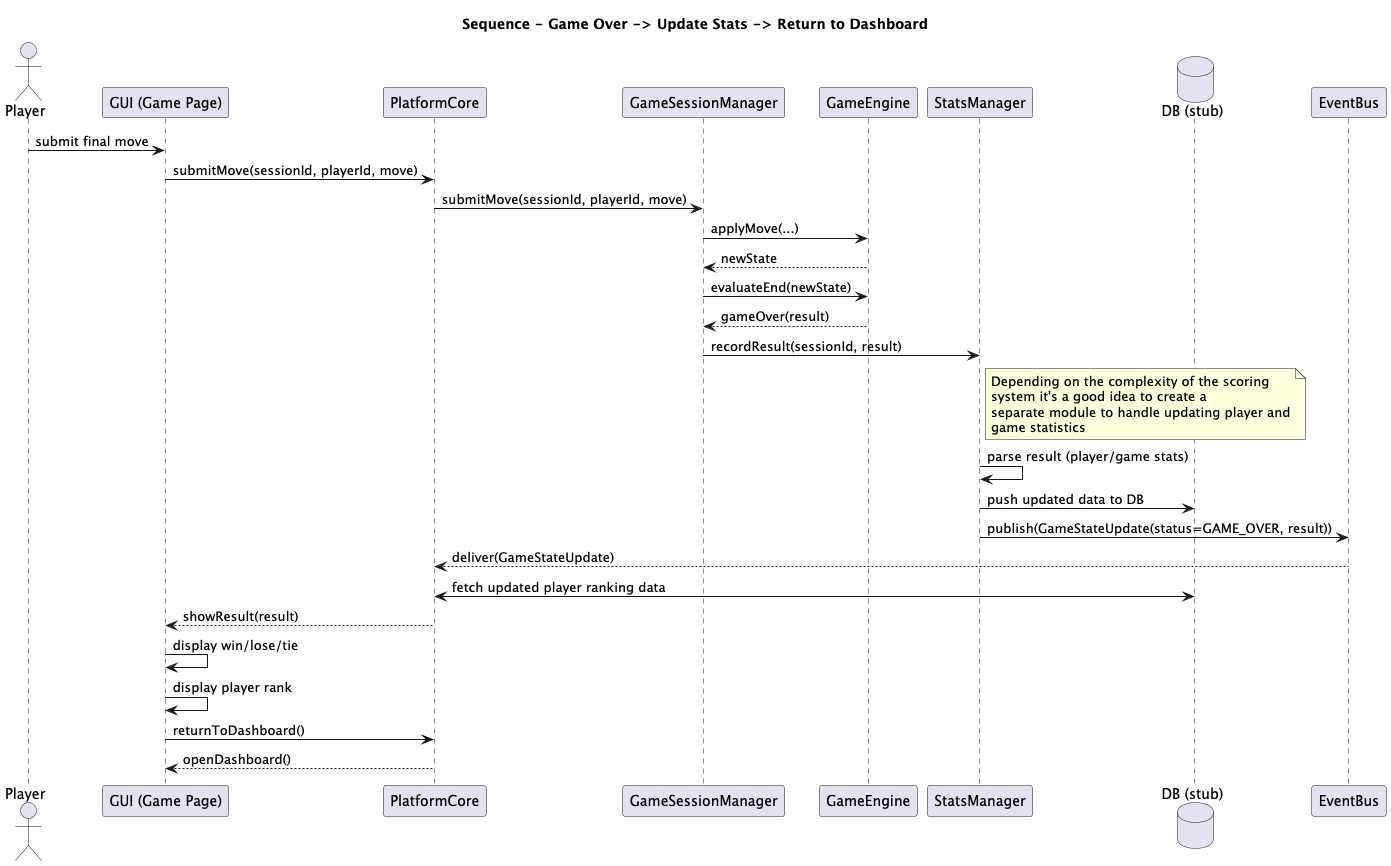

The diagram above was rendered by PlantUML. Its source (embedded in the PNG):
@startuml
title Sequence - Game Over -> Update Stats -> Return to Dashboard

actor Player
participant "GUI (Game Page)" as GUI
participant "PlatformCore" as Core
participant "GameSessionManager" as GSM
participant "GameEngine" as Engine
participant "StatsManager" as StatsM
database "DB (stub)" as DB
participant "EventBus" as Bus

Player -> GUI : submit final move
GUI -> Core : submitMove(sessionId, playerId, move)
Core -> GSM : submitMove(sessionId, playerId, move)

GSM -> Engine : applyMove(...)
Engine --> GSM : newState
GSM -> Engine : evaluateEnd(newState)
Engine --> GSM : gameOver(result)

GSM -> StatsM : recordResult(sessionId, result)
note right of StatsM
    Depending on the complexity of the scoring
    system it's a good idea to create a
    separate module to handle updating player and
    game statistics
end note
StatsM -> StatsM : parse result (player/game stats)
StatsM -> DB : push updated data to DB

StatsM -> Bus : publish(GameStateUpdate(status=GAME_OVER, result))
Bus --> Core : deliver(GameStateUpdate)

Core <-> DB : fetch updated player ranking data
Core --> GUI : showResult(result)
GUI -> GUI : display win/lose/tie
GUI -> GUI : display player rank

GUI -> Core : returnToDashboard()
Core --> GUI : openDashboard()



@enduml